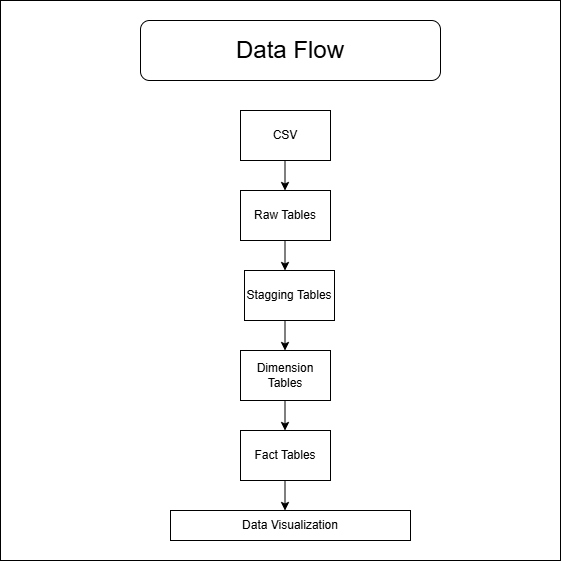

The diagram above was exported from draw.io. Its source (the exported page's mxGraphModel, read from the mxfile embedded in the PNG):
<mxGraphModel dx="1414" dy="743" grid="1" gridSize="10" guides="1" tooltips="1" connect="1" arrows="1" fold="1" page="1" pageScale="1" pageWidth="827" pageHeight="1169" math="0" shadow="0">
  <root>
    <mxCell id="0" />
    <mxCell id="1" parent="0" />
    <mxCell id="PnbadAPiGYC6qL6MHOBZ-13" parent="1" style="whiteSpace=wrap;html=1;aspect=fixed;fillColor=light-dark(#FFFFFF,#808080);" value="" vertex="1">
      <mxGeometry height="560" width="560" x="80" y="10" as="geometry" />
    </mxCell>
    <mxCell id="PnbadAPiGYC6qL6MHOBZ-1" parent="1" style="rounded=0;whiteSpace=wrap;html=1;" value="CSV" vertex="1">
      <mxGeometry height="50" width="90" x="320" y="120" as="geometry" />
    </mxCell>
    <mxCell id="PnbadAPiGYC6qL6MHOBZ-2" parent="1" style="rounded=0;whiteSpace=wrap;html=1;" value="Raw Tables" vertex="1">
      <mxGeometry height="50" width="90" x="320" y="200" as="geometry" />
    </mxCell>
    <mxCell id="PnbadAPiGYC6qL6MHOBZ-3" parent="1" style="rounded=0;whiteSpace=wrap;html=1;" value="Stagging Tables" vertex="1">
      <mxGeometry height="50" width="90" x="324" y="280" as="geometry" />
    </mxCell>
    <mxCell id="PnbadAPiGYC6qL6MHOBZ-4" parent="1" style="rounded=0;whiteSpace=wrap;html=1;" value="Dimension&lt;div&gt;Tables&lt;/div&gt;" vertex="1">
      <mxGeometry height="50" width="90" x="320" y="360" as="geometry" />
    </mxCell>
    <mxCell id="PnbadAPiGYC6qL6MHOBZ-5" parent="1" style="rounded=0;whiteSpace=wrap;html=1;" value="Fact Tables" vertex="1">
      <mxGeometry height="50" width="90" x="320" y="440" as="geometry" />
    </mxCell>
    <mxCell id="PnbadAPiGYC6qL6MHOBZ-6" parent="1" style="rounded=0;whiteSpace=wrap;html=1;" value="Data Visualization" vertex="1">
      <mxGeometry height="30" width="240" x="250" y="520" as="geometry" />
    </mxCell>
    <mxCell id="PnbadAPiGYC6qL6MHOBZ-8" edge="1" parent="1" style="endArrow=classic;html=1;rounded=0;" value="">
      <mxGeometry height="50" relative="1" width="50" as="geometry">
        <mxPoint x="364.5" y="490" as="sourcePoint" />
        <mxPoint x="364.5" y="520" as="targetPoint" />
      </mxGeometry>
    </mxCell>
    <mxCell id="PnbadAPiGYC6qL6MHOBZ-9" edge="1" parent="1" style="endArrow=classic;html=1;rounded=0;" value="">
      <mxGeometry height="50" relative="1" width="50" as="geometry">
        <mxPoint x="364.5" y="410" as="sourcePoint" />
        <mxPoint x="364.5" y="440" as="targetPoint" />
      </mxGeometry>
    </mxCell>
    <mxCell id="PnbadAPiGYC6qL6MHOBZ-10" edge="1" parent="1" style="endArrow=classic;html=1;rounded=0;" value="">
      <mxGeometry height="50" relative="1" width="50" as="geometry">
        <mxPoint x="364.5" y="330" as="sourcePoint" />
        <mxPoint x="364.5" y="360" as="targetPoint" />
      </mxGeometry>
    </mxCell>
    <mxCell id="PnbadAPiGYC6qL6MHOBZ-11" edge="1" parent="1" style="endArrow=classic;html=1;rounded=0;" value="">
      <mxGeometry height="50" relative="1" width="50" as="geometry">
        <mxPoint x="364.5" y="250" as="sourcePoint" />
        <mxPoint x="364.5" y="280" as="targetPoint" />
      </mxGeometry>
    </mxCell>
    <mxCell id="PnbadAPiGYC6qL6MHOBZ-12" parent="1" style="rounded=1;whiteSpace=wrap;html=1;fillColor=light-dark(#FFFFFF,#E5CCFF);" value="&lt;font style=&quot;font-size: 24px;&quot;&gt;Data Flow&lt;/font&gt;" vertex="1">
      <mxGeometry height="60" width="300" x="220" y="30" as="geometry" />
    </mxCell>
    <mxCell id="PnbadAPiGYC6qL6MHOBZ-14" edge="1" parent="1" style="endArrow=classic;html=1;rounded=0;" value="">
      <mxGeometry height="50" relative="1" width="50" as="geometry">
        <mxPoint x="364.5" y="170" as="sourcePoint" />
        <mxPoint x="364.5" y="200" as="targetPoint" />
      </mxGeometry>
    </mxCell>
  </root>
</mxGraphModel>